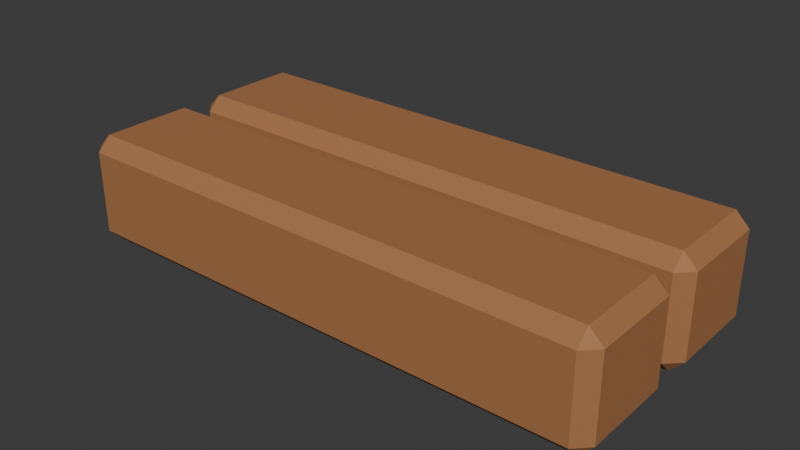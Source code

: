 # Source: hardwood.blend  (saved by Blender 4.4.32; exported with 4.5.12 LTS)
import bpy
from mathutils import Matrix  # noqa: F401  (used for matrix-valued properties, if any)

bpy.ops.wm.read_factory_settings(use_empty=True)
scene = bpy.context.scene
scene.name = 'Scene'

# ---- collections
col_collection = bpy.data.collections.new('Collection'); scene.collection.children.link(col_collection)

# ---- materials (node trees are filled in below, after node groups)
mat_hardwood_paint = bpy.data.materials.new('hardwood paint')
mat_hardwood_paint.diffuse_color = (1.0, 1.0, 1.0, 1.0)

# ---- material node trees
mat_hardwood_paint.use_nodes = True; mat_hardwood_paint.node_tree.nodes.clear()
_N = mat_hardwood_paint.node_tree.nodes; _L = mat_hardwood_paint.node_tree.links
n0 = _N.new('ShaderNodeBsdfPrincipled'); n0.name = 'Principled BSDF'; n0.location = (10, 300)
n0.inputs[2].default_value = 0.73
n1 = _N.new('ShaderNodeOutputMaterial'); n1.name = 'Material Output'; n1.location = (300, 300)
n2 = _N.new('ShaderNodeVertexColor'); n2.name = 'Color Attribute'; n2.location = (0, 0)
n2.layer_name = 'Tint'
_L.new(n0.outputs[0], n1.inputs[0])
_L.new(n2.outputs[0], n0.inputs[0])
n1.is_active_output = True

# ---- world
world_world = bpy.data.worlds.new('World'); scene.world = world_world
world_world.use_nodes = True; world_world.node_tree.nodes.clear()
_N = world_world.node_tree.nodes; _L = world_world.node_tree.links
n0 = _N.new('ShaderNodeOutputWorld'); n0.name = 'World Output'; n0.location = (300, 300)
n1 = _N.new('ShaderNodeBackground'); n1.name = 'Background'; n1.location = (10, 300)
n1.inputs[0].default_value = (0.05088, 0.05088, 0.05088, 1.0)
_L.new(n1.outputs[0], n0.inputs[0])
n0.is_active_output = True
world_world.color = (0.05088, 0.05088, 0.05088)
world_world.sun_shadow_jitter_overblur = 0.0

# ---- meshes
me_cube_151 = bpy.data.meshes.new('Cube.151')
me_cube_151.from_pydata([(-0.285, -0.05, -0.06), (-0.285, -0.065, -0.045), (-0.3, -0.05, -0.045), (-0.285, -0.065, 0.045), (-0.285, -0.05, 0.06), (-0.3, -0.05, 0.045), (-0.285, 0.05, -0.06), (-0.3, 0.05, -0.045), (-0.285, 0.065, -0.045), (-0.285, 0.05, 0.06), (-0.285, 0.065, 0.045), (-0.3, 0.05, 0.045), (0.285, -0.05, -0.06), (0.3, -0.05, -0.045), (0.285, -0.065, -0.045), (0.285, -0.05, 0.06), (0.285, -0.065, 0.045), (0.3, -0.05, 0.045), (0.285, 0.05, -0.06), (0.285, 0.065, -0.045), (0.3, 0.05, -0.045), (0.285, 0.05, 0.06), (0.3, 0.05, 0.045), (0.285, 0.065, 0.045), (-0.285, 0.1, -0.06), (-0.285, 0.085, -0.045), (-0.3, 0.1, -0.045), (-0.285, 0.085, 0.045), (-0.285, 0.1, 0.06), (-0.3, 0.1, 0.045), (-0.285, 0.2, -0.06), (-0.3, 0.2, -0.045), (-0.285, 0.215, -0.045), (-0.285, 0.2, 0.06), (-0.285, 0.215, 0.045), (-0.3, 0.2, 0.045), (0.285, 0.1, -0.06), (0.3, 0.1, -0.045), (0.285, 0.085, -0.045), (0.285, 0.1, 0.06), (0.285, 0.085, 0.045), (0.3, 0.1, 0.045), (0.285, 0.2, -0.06), (0.285, 0.215, -0.045), (0.3, 0.2, -0.045), (0.285, 0.2, 0.06), (0.3, 0.2, 0.045), (0.285, 0.215, 0.045)], [], [(14, 16, 3, 1), (20, 22, 17, 13), (21, 9, 4, 15), (2, 5, 11, 7), (8, 10, 23, 19), (0, 1, 2), (3, 4, 5), (6, 7, 8), (9, 10, 11), (12, 13, 14), (15, 16, 17), (18, 19, 20), (21, 22, 23), (6, 0, 2, 7), (1, 3, 5, 2), (4, 9, 11, 5), (10, 8, 7, 11), (18, 6, 8, 19), (9, 21, 23, 10), (22, 20, 19, 23), (12, 18, 20, 13), (21, 15, 17, 22), (16, 14, 13, 17), (0, 12, 14, 1), (15, 4, 3, 16), (6, 18, 12, 0), (38, 40, 27, 25), (44, 46, 41, 37), (45, 33, 28, 39), (26, 29, 35, 31), (32, 34, 47, 43), (24, 25, 26), (27, 28, 29), (30, 31, 32), (33, 34, 35), (36, 37, 38), (39, 40, 41), (42, 43, 44), (45, 46, 47), (30, 24, 26, 31), (25, 27, 29, 26), (28, 33, 35, 29), (34, 32, 31, 35), (42, 30, 32, 43), (33, 45, 47, 34), (46, 44, 43, 47), (36, 42, 44, 37), (45, 39, 41, 46), (40, 38, 37, 41), (24, 36, 38, 25), (39, 28, 27, 40), (30, 42, 36, 24)])
_uv = me_cube_151.uv_layers.new(name='UVMap')
_uv.uv.foreach_set('vector', [0.4063, 0.7563, 0.5938, 0.7563, 0.5938, 0.9937, 0.4063, 0.9937, 0.4062, 0.5288, 0.5938, 0.5288, 0.5938, 0.7212, 0.4063, 0.7212, 0.6312, 0.5288, 0.8687, 0.5288, 0.8688, 0.7212, 0.6312, 0.7212, 0.4062, 0.02885, 0.5938, 0.02885, 0.5938, 0.2212, 0.4063, 0.2212, 0.4063, 0.2562, 0.5938, 0.2562, 0.5938, 0.4938, 0.4063, 0.4938, 0.1312, 0.7212, 0.1312, 0.75, 0.125, 0.7212, 0.5938, 0.0, 0.625, 0.02885, 0.5938, 0.02885, 0.1312, 0.5288, 0.125, 0.5288, 0.1312, 0.5, 0.625, 0.2212, 0.5938, 0.25, 0.5938, 0.2212, 0.3688, 0.7212, 0.375, 0.7212, 0.3688, 0.75, 0.625, 0.7563, 0.5938, 0.7563, 0.5938, 0.75, 0.3688, 0.5288, 0.3688, 0.5, 0.375, 0.5288, 0.625, 0.4938, 0.5938, 0.5, 0.5938, 0.4938, 0.1312, 0.5288, 0.1312, 0.7212, 0.125, 0.7212, 0.125, 0.5288, 0.4062, 0.0, 0.5938, 0.0, 0.5938, 0.02885, 0.4062, 0.02885, 0.625, 0.02885, 0.625, 0.2212, 0.5938, 0.2212, 0.5938, 0.02885, 0.5938, 0.2562, 0.4063, 0.2562, 0.4063, 0.2212, 0.5938, 0.2212, 0.3688, 0.5288, 0.1312, 0.5288, 0.1312, 0.5, 0.3688, 0.5, 0.625, 0.2562, 0.625, 0.4938, 0.5938, 0.4938, 0.5938, 0.2562, 0.5938, 0.5288, 0.4062, 0.5288, 0.4063, 0.4938, 0.5938, 0.4938, 0.3688, 0.7212, 0.3688, 0.5288, 0.4062, 0.5288, 0.4063, 0.7212, 0.6312, 0.5288, 0.6312, 0.7212, 0.5938, 0.7212, 0.5938, 0.5288, 0.5938, 0.7563, 0.4063, 0.7563, 0.4063, 0.7212, 0.5938, 0.7212, 0.1312, 0.7212, 0.3688, 0.7212, 0.3688, 0.75, 0.1312, 0.75, 0.625, 0.7563, 0.625, 0.9938, 0.5938, 0.9937, 0.5938, 0.7563, 0.1312, 0.5288, 0.3688, 0.5288, 0.3688, 0.7212, 0.1312, 0.7212, 0.4063, 0.7563, 0.5938, 0.7563, 0.5938, 0.9937, 0.4063, 0.9937, 0.4062, 0.5288, 0.5938, 0.5288, 0.5938, 0.7212, 0.4063, 0.7212, 0.6312, 0.5288, 0.8687, 0.5288, 0.8688, 0.7212, 0.6312, 0.7212, 0.4062, 0.02885, 0.5938, 0.02885, 0.5938, 0.2212, 0.4063, 0.2212, 0.4063, 0.2562, 0.5938, 0.2562, 0.5938, 0.4938, 0.4063, 0.4938, 0.1312, 0.7212, 0.1312, 0.75, 0.125, 0.7212, 0.5938, 0.0, 0.625, 0.02885, 0.5938, 0.02885, 0.1312, 0.5288, 0.125, 0.5288, 0.1312, 0.5, 0.625, 0.2212, 0.5938, 0.25, 0.5938, 0.2212, 0.3688, 0.7212, 0.375, 0.7212, 0.3688, 0.75, 0.625, 0.7563, 0.5938, 0.7563, 0.5938, 0.75, 0.3688, 0.5288, 0.3688, 0.5, 0.375, 0.5288, 0.625, 0.4938, 0.5938, 0.5, 0.5938, 0.4938, 0.1312, 0.5288, 0.1312, 0.7212, 0.125, 0.7212, 0.125, 0.5288, 0.4062, 0.0, 0.5938, 0.0, 0.5938, 0.02885, 0.4062, 0.02885, 0.625, 0.02885, 0.625, 0.2212, 0.5938, 0.2212, 0.5938, 0.02885, 0.5938, 0.2562, 0.4063, 0.2562, 0.4063, 0.2212, 0.5938, 0.2212, 0.3688, 0.5288, 0.1312, 0.5288, 0.1312, 0.5, 0.3688, 0.5, 0.625, 0.2562, 0.625, 0.4938, 0.5938, 0.4938, 0.5938, 0.2562, 0.5938, 0.5288, 0.4062, 0.5288, 0.4063, 0.4938, 0.5938, 0.4938, 0.3688, 0.7212, 0.3688, 0.5288, 0.4062, 0.5288, 0.4063, 0.7212, 0.6312, 0.5288, 0.6312, 0.7212, 0.5938, 0.7212, 0.5938, 0.5288, 0.5938, 0.7563, 0.4063, 0.7563, 0.4063, 0.7212, 0.5938, 0.7212, 0.1312, 0.7212, 0.3688, 0.7212, 0.3688, 0.75, 0.1312, 0.75, 0.625, 0.7563, 0.625, 0.9938, 0.5938, 0.9937, 0.5938, 0.7563, 0.1312, 0.5288, 0.3688, 0.5288, 0.3688, 0.7212, 0.1312, 0.7212])
_ca = me_cube_151.color_attributes.new('Tint', 'FLOAT_COLOR', 'CORNER')
_ca.data.foreach_set('color', [0.3916, 0.1714, 0.0648, 1.0, 0.3916, 0.1714, 0.0648, 1.0, 0.3916, 0.1714, 0.0648, 1.0, 0.3916, 0.1714, 0.0648, 1.0, 0.3916, 0.1714, 0.0648, 1.0, 0.3916, 0.1714, 0.0648, 1.0, 0.3916, 0.1714, 0.0648, 1.0, 0.3916, 0.1714, 0.0648, 1.0, 0.3916, 0.1714, 0.0648, 1.0, 0.3916, 0.1714, 0.0648, 1.0, 0.3916, 0.1714, 0.0648, 1.0, 0.3916, 0.1714, 0.0648, 1.0, 0.3916, 0.1714, 0.0648, 1.0, 0.3916, 0.1714, 0.0648, 1.0, 0.3916, 0.1714, 0.0648, 1.0, 0.3916, 0.1714, 0.0648, 1.0, 0.3916, 0.1714, 0.0648, 1.0, 0.3916, 0.1714, 0.0648, 1.0, 0.3916, 0.1714, 0.0648, 1.0, 0.3916, 0.1714, 0.0648, 1.0, 0.3916, 0.1714, 0.0648, 1.0, 0.3916, 0.1714, 0.0648, 1.0, 0.3916, 0.1714, 0.0648, 1.0, 0.3916, 0.1714, 0.0648, 1.0, 0.3916, 0.1714, 0.0648, 1.0, 0.3916, 0.1714, 0.0648, 1.0, 0.3916, 0.1714, 0.0648, 1.0, 0.3916, 0.1714, 0.0648, 1.0, 0.3916, 0.1714, 0.0648, 1.0, 0.3916, 0.1714, 0.0648, 1.0, 0.3916, 0.1714, 0.0648, 1.0, 0.3916, 0.1714, 0.0648, 1.0, 0.3916, 0.1714, 0.0648, 1.0, 0.3916, 0.1714, 0.0648, 1.0, 0.3916, 0.1714, 0.0648, 1.0, 0.3916, 0.1714, 0.0648, 1.0, 0.3916, 0.1714, 0.0648, 1.0, 0.3916, 0.1714, 0.0648, 1.0, 0.3916, 0.1714, 0.0648, 1.0, 0.3916, 0.1714, 0.0648, 1.0, 0.3916, 0.1714, 0.0648, 1.0, 0.3916, 0.1714, 0.0648, 1.0, 0.3916, 0.1714, 0.0648, 1.0, 0.3916, 0.1714, 0.0648, 1.0, 0.3916, 0.1714, 0.0648, 1.0, 0.3916, 0.1714, 0.0648, 1.0, 0.3916, 0.1714, 0.0648, 1.0, 0.3916, 0.1714, 0.0648, 1.0, 0.3916, 0.1714, 0.0648, 1.0, 0.3916, 0.1714, 0.0648, 1.0, 0.3916, 0.1714, 0.0648, 1.0, 0.3916, 0.1714, 0.0648, 1.0, 0.3916, 0.1714, 0.0648, 1.0, 0.3916, 0.1714, 0.0648, 1.0, 0.3916, 0.1714, 0.0648, 1.0, 0.3916, 0.1714, 0.0648, 1.0, 0.3916, 0.1714, 0.0648, 1.0, 0.3916, 0.1714, 0.0648, 1.0, 0.3916, 0.1714, 0.0648, 1.0, 0.3916, 0.1714, 0.0648, 1.0, 0.3916, 0.1714, 0.0648, 1.0, 0.3916, 0.1714, 0.0648, 1.0, 0.3916, 0.1714, 0.0648, 1.0, 0.3916, 0.1714, 0.0648, 1.0, 0.3916, 0.1714, 0.0648, 1.0, 0.3916, 0.1714, 0.0648, 1.0, 0.3916, 0.1714, 0.0648, 1.0, 0.3916, 0.1714, 0.0648, 1.0, 0.3916, 0.1714, 0.0648, 1.0, 0.3916, 0.1714, 0.0648, 1.0, 0.3916, 0.1714, 0.0648, 1.0, 0.3916, 0.1714, 0.0648, 1.0, 0.3916, 0.1714, 0.0648, 1.0, 0.3916, 0.1714, 0.0648, 1.0, 0.3916, 0.1714, 0.0648, 1.0, 0.3916, 0.1714, 0.0648, 1.0, 0.3916, 0.1714, 0.0648, 1.0, 0.3916, 0.1714, 0.0648, 1.0, 0.3916, 0.1714, 0.0648, 1.0, 0.3916, 0.1714, 0.0648, 1.0, 0.3916, 0.1714, 0.0648, 1.0, 0.3916, 0.1714, 0.0648, 1.0, 0.3916, 0.1714, 0.0648, 1.0, 0.3916, 0.1714, 0.0648, 1.0, 0.3916, 0.1714, 0.0648, 1.0, 0.3916, 0.1714, 0.0648, 1.0, 0.3916, 0.1714, 0.0648, 1.0, 0.3916, 0.1714, 0.0648, 1.0, 0.3916, 0.1714, 0.0648, 1.0, 0.3916, 0.1714, 0.0648, 1.0, 0.3916, 0.1714, 0.0648, 1.0, 0.3916, 0.1714, 0.0648, 1.0, 0.3916, 0.1714, 0.0648, 1.0, 0.3916, 0.1714, 0.0648, 1.0, 0.3916, 0.1714, 0.0648, 1.0, 0.3916, 0.1714, 0.0648, 1.0, 0.3916, 0.1714, 0.0648, 1.0, 0.3916, 0.1714, 0.0648, 1.0, 0.3916, 0.1714, 0.0648, 1.0, 0.3916, 0.1714, 0.0648, 1.0, 0.3916, 0.1714, 0.0648, 1.0, 0.3916, 0.1714, 0.0648, 1.0, 0.3916, 0.1714, 0.0648, 1.0, 0.3916, 0.1714, 0.0648, 1.0, 0.3916, 0.1714, 0.0648, 1.0, 0.3916, 0.1714, 0.0648, 1.0, 0.3916, 0.1714, 0.0648, 1.0, 0.3916, 0.1714, 0.0648, 1.0, 0.3916, 0.1714, 0.0648, 1.0, 0.3916, 0.1714, 0.0648, 1.0, 0.3916, 0.1714, 0.0648, 1.0, 0.3916, 0.1714, 0.0648, 1.0, 0.3916, 0.1714, 0.0648, 1.0, 0.3916, 0.1714, 0.0648, 1.0, 0.3916, 0.1714, 0.0648, 1.0, 0.3916, 0.1714, 0.0648, 1.0, 0.3916, 0.1714, 0.0648, 1.0, 0.3916, 0.1714, 0.0648, 1.0, 0.3916, 0.1714, 0.0648, 1.0, 0.3916, 0.1714, 0.0648, 1.0, 0.3916, 0.1714, 0.0648, 1.0, 0.3916, 0.1714, 0.0648, 1.0, 0.3916, 0.1714, 0.0648, 1.0, 0.3916, 0.1714, 0.0648, 1.0, 0.3916, 0.1714, 0.0648, 1.0, 0.3916, 0.1714, 0.0648, 1.0, 0.3916, 0.1714, 0.0648, 1.0, 0.3916, 0.1714, 0.0648, 1.0, 0.3916, 0.1714, 0.0648, 1.0, 0.3916, 0.1714, 0.0648, 1.0, 0.3916, 0.1714, 0.0648, 1.0, 0.3916, 0.1714, 0.0648, 1.0, 0.3916, 0.1714, 0.0648, 1.0, 0.3916, 0.1714, 0.0648, 1.0, 0.3916, 0.1714, 0.0648, 1.0, 0.3916, 0.1714, 0.0648, 1.0, 0.3916, 0.1714, 0.0648, 1.0, 0.3916, 0.1714, 0.0648, 1.0, 0.3916, 0.1714, 0.0648, 1.0, 0.3916, 0.1714, 0.0648, 1.0, 0.3916, 0.1714, 0.0648, 1.0, 0.3916, 0.1714, 0.0648, 1.0, 0.3916, 0.1714, 0.0648, 1.0, 0.3916, 0.1714, 0.0648, 1.0, 0.3916, 0.1714, 0.0648, 1.0, 0.3916, 0.1714, 0.0648, 1.0, 0.3916, 0.1714, 0.0648, 1.0, 0.3916, 0.1714, 0.0648, 1.0, 0.3916, 0.1714, 0.0648, 1.0, 0.3916, 0.1714, 0.0648, 1.0, 0.3916, 0.1714, 0.0648, 1.0, 0.3916, 0.1714, 0.0648, 1.0, 0.3916, 0.1714, 0.0648, 1.0, 0.3916, 0.1714, 0.0648, 1.0, 0.3916, 0.1714, 0.0648, 1.0, 0.3916, 0.1714, 0.0648, 1.0, 0.3916, 0.1714, 0.0648, 1.0, 0.3916, 0.1714, 0.0648, 1.0, 0.3916, 0.1714, 0.0648, 1.0, 0.3916, 0.1714, 0.0648, 1.0, 0.3916, 0.1714, 0.0648, 1.0, 0.3916, 0.1714, 0.0648, 1.0, 0.3916, 0.1714, 0.0648, 1.0, 0.3916, 0.1714, 0.0648, 1.0, 0.3916, 0.1714, 0.0648, 1.0, 0.3916, 0.1714, 0.0648, 1.0, 0.3916, 0.1714, 0.0648, 1.0, 0.3916, 0.1714, 0.0648, 1.0, 0.3916, 0.1714, 0.0648, 1.0, 0.3916, 0.1714, 0.0648, 1.0, 0.3916, 0.1714, 0.0648, 1.0, 0.3916, 0.1714, 0.0648, 1.0, 0.3916, 0.1714, 0.0648, 1.0, 0.3916, 0.1714, 0.0648, 1.0, 0.3916, 0.1714, 0.0648, 1.0, 0.3916, 0.1714, 0.0648, 1.0, 0.3916, 0.1714, 0.0648, 1.0, 0.3916, 0.1714, 0.0648, 1.0, 0.3916, 0.1714, 0.0648, 1.0, 0.3916, 0.1714, 0.0648, 1.0, 0.3916, 0.1714, 0.0648, 1.0, 0.3916, 0.1714, 0.0648, 1.0, 0.3916, 0.1714, 0.0648, 1.0, 0.3916, 0.1714, 0.0648, 1.0, 0.3916, 0.1714, 0.0648, 1.0, 0.3916, 0.1714, 0.0648, 1.0, 0.3916, 0.1714, 0.0648, 1.0, 0.3916, 0.1714, 0.0648, 1.0, 0.3916, 0.1714, 0.0648, 1.0, 0.3916, 0.1714, 0.0648, 1.0, 0.3916, 0.1714, 0.0648, 1.0, 0.3916, 0.1714, 0.0648, 1.0])
me_cube_151.materials.append(mat_hardwood_paint)
me_cube_151.update()

# ---- objects
ob_hardwood = bpy.data.objects.new('Hardwood', None)
ob_board = bpy.data.objects.new('board', me_cube_151)

# ---- transforms, parenting, visibility, modifiers, constraints
ob_hardwood.location = (0.0, 0.0, 0.0)
ob_board.parent = ob_hardwood
ob_board.location = (0.0, -0.075, 0.06)

# ---- collection membership
col_collection.objects.link(ob_hardwood)
col_collection.objects.link(ob_board)

# ---- scene / render settings (as saved in the file)
scene.frame_start = 1; scene.frame_end = 250; scene.frame_set(1)
scene.render.engine = 'BLENDER_EEVEE_NEXT'
bpy.context.view_layer.update()

# ---- added for rendering (the .blend has no active camera and no usable light): camera, sun
cam_auto = bpy.data.cameras.new('AutoCamera')
cam_auto.lens = 50.0
cam_auto.sensor_width = 36.0
cam_auto.clip_end = 1000.0
ob_auto_camera = bpy.data.objects.new('AutoCamera', cam_auto)
scene.collection.objects.link(ob_auto_camera)
ob_auto_camera.location = (0.622588, -0.747105, 0.55807)
ob_auto_camera.rotation_euler = (1.09748, -7.21219e-08, 0.694738)
scene.camera = ob_auto_camera
light_auto_sun = bpy.data.lights.new('AutoSun', 'SUN')
light_auto_sun.energy = 3.0
light_auto_sun.angle = 0.0523599
ob_auto_sun = bpy.data.objects.new('AutoSun', light_auto_sun)
scene.collection.objects.link(ob_auto_sun)
ob_auto_sun.rotation_euler = (0.872665, 0.174533, 0.523599)
bpy.context.view_layer.update()
